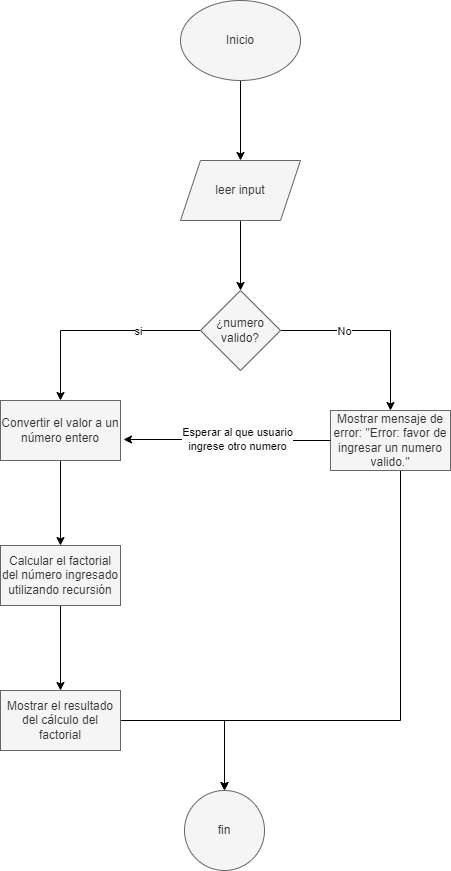

The diagram above was exported from draw.io. Its source (the exported page's mxGraphModel, read from the mxfile embedded in the PNG):
<mxGraphModel dx="945" dy="569" grid="1" gridSize="10" guides="1" tooltips="1" connect="1" arrows="1" fold="1" page="1" pageScale="1" pageWidth="827" pageHeight="1169" math="0" shadow="0">
  <root>
    <mxCell id="WIyWlLk6GJQsqaUBKTNV-0" />
    <mxCell id="WIyWlLk6GJQsqaUBKTNV-1" parent="WIyWlLk6GJQsqaUBKTNV-0" />
    <mxCell id="0_AzhOVin38b9thFdmun-2" value="" style="edgeStyle=orthogonalEdgeStyle;rounded=0;orthogonalLoop=1;jettySize=auto;html=1;" edge="1" parent="WIyWlLk6GJQsqaUBKTNV-1" source="0_AzhOVin38b9thFdmun-0" target="0_AzhOVin38b9thFdmun-1">
      <mxGeometry relative="1" as="geometry" />
    </mxCell>
    <mxCell id="0_AzhOVin38b9thFdmun-0" value="Inicio" style="ellipse;whiteSpace=wrap;html=1;fillColor=#f5f5f5;fontColor=#333333;strokeColor=#666666;" vertex="1" parent="WIyWlLk6GJQsqaUBKTNV-1">
      <mxGeometry x="330" y="50" width="120" height="80" as="geometry" />
    </mxCell>
    <mxCell id="0_AzhOVin38b9thFdmun-6" value="" style="edgeStyle=orthogonalEdgeStyle;rounded=0;orthogonalLoop=1;jettySize=auto;html=1;" edge="1" parent="WIyWlLk6GJQsqaUBKTNV-1" source="0_AzhOVin38b9thFdmun-1" target="0_AzhOVin38b9thFdmun-5">
      <mxGeometry relative="1" as="geometry" />
    </mxCell>
    <mxCell id="0_AzhOVin38b9thFdmun-1" value="leer input" style="shape=parallelogram;perimeter=parallelogramPerimeter;whiteSpace=wrap;html=1;fixedSize=1;fillColor=#f5f5f5;fontColor=#333333;strokeColor=#666666;" vertex="1" parent="WIyWlLk6GJQsqaUBKTNV-1">
      <mxGeometry x="330" y="210" width="120" height="60" as="geometry" />
    </mxCell>
    <mxCell id="0_AzhOVin38b9thFdmun-8" value="" style="edgeStyle=orthogonalEdgeStyle;rounded=0;orthogonalLoop=1;jettySize=auto;html=1;" edge="1" parent="WIyWlLk6GJQsqaUBKTNV-1" source="0_AzhOVin38b9thFdmun-5" target="0_AzhOVin38b9thFdmun-7">
      <mxGeometry relative="1" as="geometry" />
    </mxCell>
    <mxCell id="0_AzhOVin38b9thFdmun-9" value="si" style="edgeLabel;html=1;align=center;verticalAlign=middle;resizable=0;points=[];" vertex="1" connectable="0" parent="0_AzhOVin38b9thFdmun-8">
      <mxGeometry x="-0.4" relative="1" as="geometry">
        <mxPoint as="offset" />
      </mxGeometry>
    </mxCell>
    <mxCell id="0_AzhOVin38b9thFdmun-11" value="" style="edgeStyle=orthogonalEdgeStyle;rounded=0;orthogonalLoop=1;jettySize=auto;html=1;" edge="1" parent="WIyWlLk6GJQsqaUBKTNV-1" source="0_AzhOVin38b9thFdmun-5" target="0_AzhOVin38b9thFdmun-10">
      <mxGeometry relative="1" as="geometry" />
    </mxCell>
    <mxCell id="0_AzhOVin38b9thFdmun-12" value="No" style="edgeLabel;html=1;align=center;verticalAlign=middle;resizable=0;points=[];" vertex="1" connectable="0" parent="0_AzhOVin38b9thFdmun-11">
      <mxGeometry x="-0.3333" relative="1" as="geometry">
        <mxPoint as="offset" />
      </mxGeometry>
    </mxCell>
    <mxCell id="0_AzhOVin38b9thFdmun-5" value="¿numero valido?" style="rhombus;whiteSpace=wrap;html=1;fillColor=#f5f5f5;fontColor=#333333;strokeColor=#666666;" vertex="1" parent="WIyWlLk6GJQsqaUBKTNV-1">
      <mxGeometry x="350" y="340" width="80" height="80" as="geometry" />
    </mxCell>
    <mxCell id="0_AzhOVin38b9thFdmun-14" value="" style="edgeStyle=orthogonalEdgeStyle;rounded=0;orthogonalLoop=1;jettySize=auto;html=1;" edge="1" parent="WIyWlLk6GJQsqaUBKTNV-1" source="0_AzhOVin38b9thFdmun-7" target="0_AzhOVin38b9thFdmun-13">
      <mxGeometry relative="1" as="geometry" />
    </mxCell>
    <mxCell id="0_AzhOVin38b9thFdmun-7" value="Convertir el valor a un número entero" style="whiteSpace=wrap;html=1;fillColor=#f5f5f5;strokeColor=#666666;fontColor=#333333;" vertex="1" parent="WIyWlLk6GJQsqaUBKTNV-1">
      <mxGeometry x="150" y="450" width="120" height="60" as="geometry" />
    </mxCell>
    <mxCell id="0_AzhOVin38b9thFdmun-21" style="edgeStyle=orthogonalEdgeStyle;rounded=0;orthogonalLoop=1;jettySize=auto;html=1;entryX=0.5;entryY=0;entryDx=0;entryDy=0;" edge="1" parent="WIyWlLk6GJQsqaUBKTNV-1" source="0_AzhOVin38b9thFdmun-10" target="0_AzhOVin38b9thFdmun-19">
      <mxGeometry relative="1" as="geometry">
        <Array as="points">
          <mxPoint x="550" y="770" />
          <mxPoint x="374" y="770" />
        </Array>
      </mxGeometry>
    </mxCell>
    <mxCell id="0_AzhOVin38b9thFdmun-10" value="Mostrar mensaje de error: &quot;Error: favor de ingresar un numero valido.&quot;" style="whiteSpace=wrap;html=1;fillColor=#f5f5f5;strokeColor=#666666;fontColor=#333333;" vertex="1" parent="WIyWlLk6GJQsqaUBKTNV-1">
      <mxGeometry x="480" y="460" width="120" height="60" as="geometry" />
    </mxCell>
    <mxCell id="0_AzhOVin38b9thFdmun-16" value="" style="edgeStyle=orthogonalEdgeStyle;rounded=0;orthogonalLoop=1;jettySize=auto;html=1;" edge="1" parent="WIyWlLk6GJQsqaUBKTNV-1" source="0_AzhOVin38b9thFdmun-13" target="0_AzhOVin38b9thFdmun-15">
      <mxGeometry relative="1" as="geometry" />
    </mxCell>
    <mxCell id="0_AzhOVin38b9thFdmun-13" value="Calcular el factorial del número ingresado utilizando recursión" style="whiteSpace=wrap;html=1;fillColor=#f5f5f5;strokeColor=#666666;fontColor=#333333;" vertex="1" parent="WIyWlLk6GJQsqaUBKTNV-1">
      <mxGeometry x="150" y="595" width="120" height="60" as="geometry" />
    </mxCell>
    <mxCell id="0_AzhOVin38b9thFdmun-20" value="" style="edgeStyle=orthogonalEdgeStyle;rounded=0;orthogonalLoop=1;jettySize=auto;html=1;" edge="1" parent="WIyWlLk6GJQsqaUBKTNV-1" source="0_AzhOVin38b9thFdmun-15" target="0_AzhOVin38b9thFdmun-19">
      <mxGeometry relative="1" as="geometry" />
    </mxCell>
    <mxCell id="0_AzhOVin38b9thFdmun-15" value="Mostrar el resultado del cálculo del factorial" style="whiteSpace=wrap;html=1;fillColor=#f5f5f5;strokeColor=#666666;fontColor=#333333;" vertex="1" parent="WIyWlLk6GJQsqaUBKTNV-1">
      <mxGeometry x="150" y="740" width="120" height="60" as="geometry" />
    </mxCell>
    <mxCell id="0_AzhOVin38b9thFdmun-17" style="edgeStyle=orthogonalEdgeStyle;rounded=0;orthogonalLoop=1;jettySize=auto;html=1;entryX=1.025;entryY=0.65;entryDx=0;entryDy=0;entryPerimeter=0;" edge="1" parent="WIyWlLk6GJQsqaUBKTNV-1" source="0_AzhOVin38b9thFdmun-10" target="0_AzhOVin38b9thFdmun-7">
      <mxGeometry relative="1" as="geometry" />
    </mxCell>
    <mxCell id="0_AzhOVin38b9thFdmun-18" value="Esperar al que usuario &lt;br&gt;ingrese otro numero" style="edgeLabel;html=1;align=center;verticalAlign=middle;resizable=0;points=[];" vertex="1" connectable="0" parent="0_AzhOVin38b9thFdmun-17">
      <mxGeometry x="-0.1008" y="-2" relative="1" as="geometry">
        <mxPoint as="offset" />
      </mxGeometry>
    </mxCell>
    <mxCell id="0_AzhOVin38b9thFdmun-19" value="fin" style="ellipse;whiteSpace=wrap;html=1;fillColor=#f5f5f5;strokeColor=#666666;fontColor=#333333;" vertex="1" parent="WIyWlLk6GJQsqaUBKTNV-1">
      <mxGeometry x="334" y="840" width="80" height="80" as="geometry" />
    </mxCell>
  </root>
</mxGraphModel>